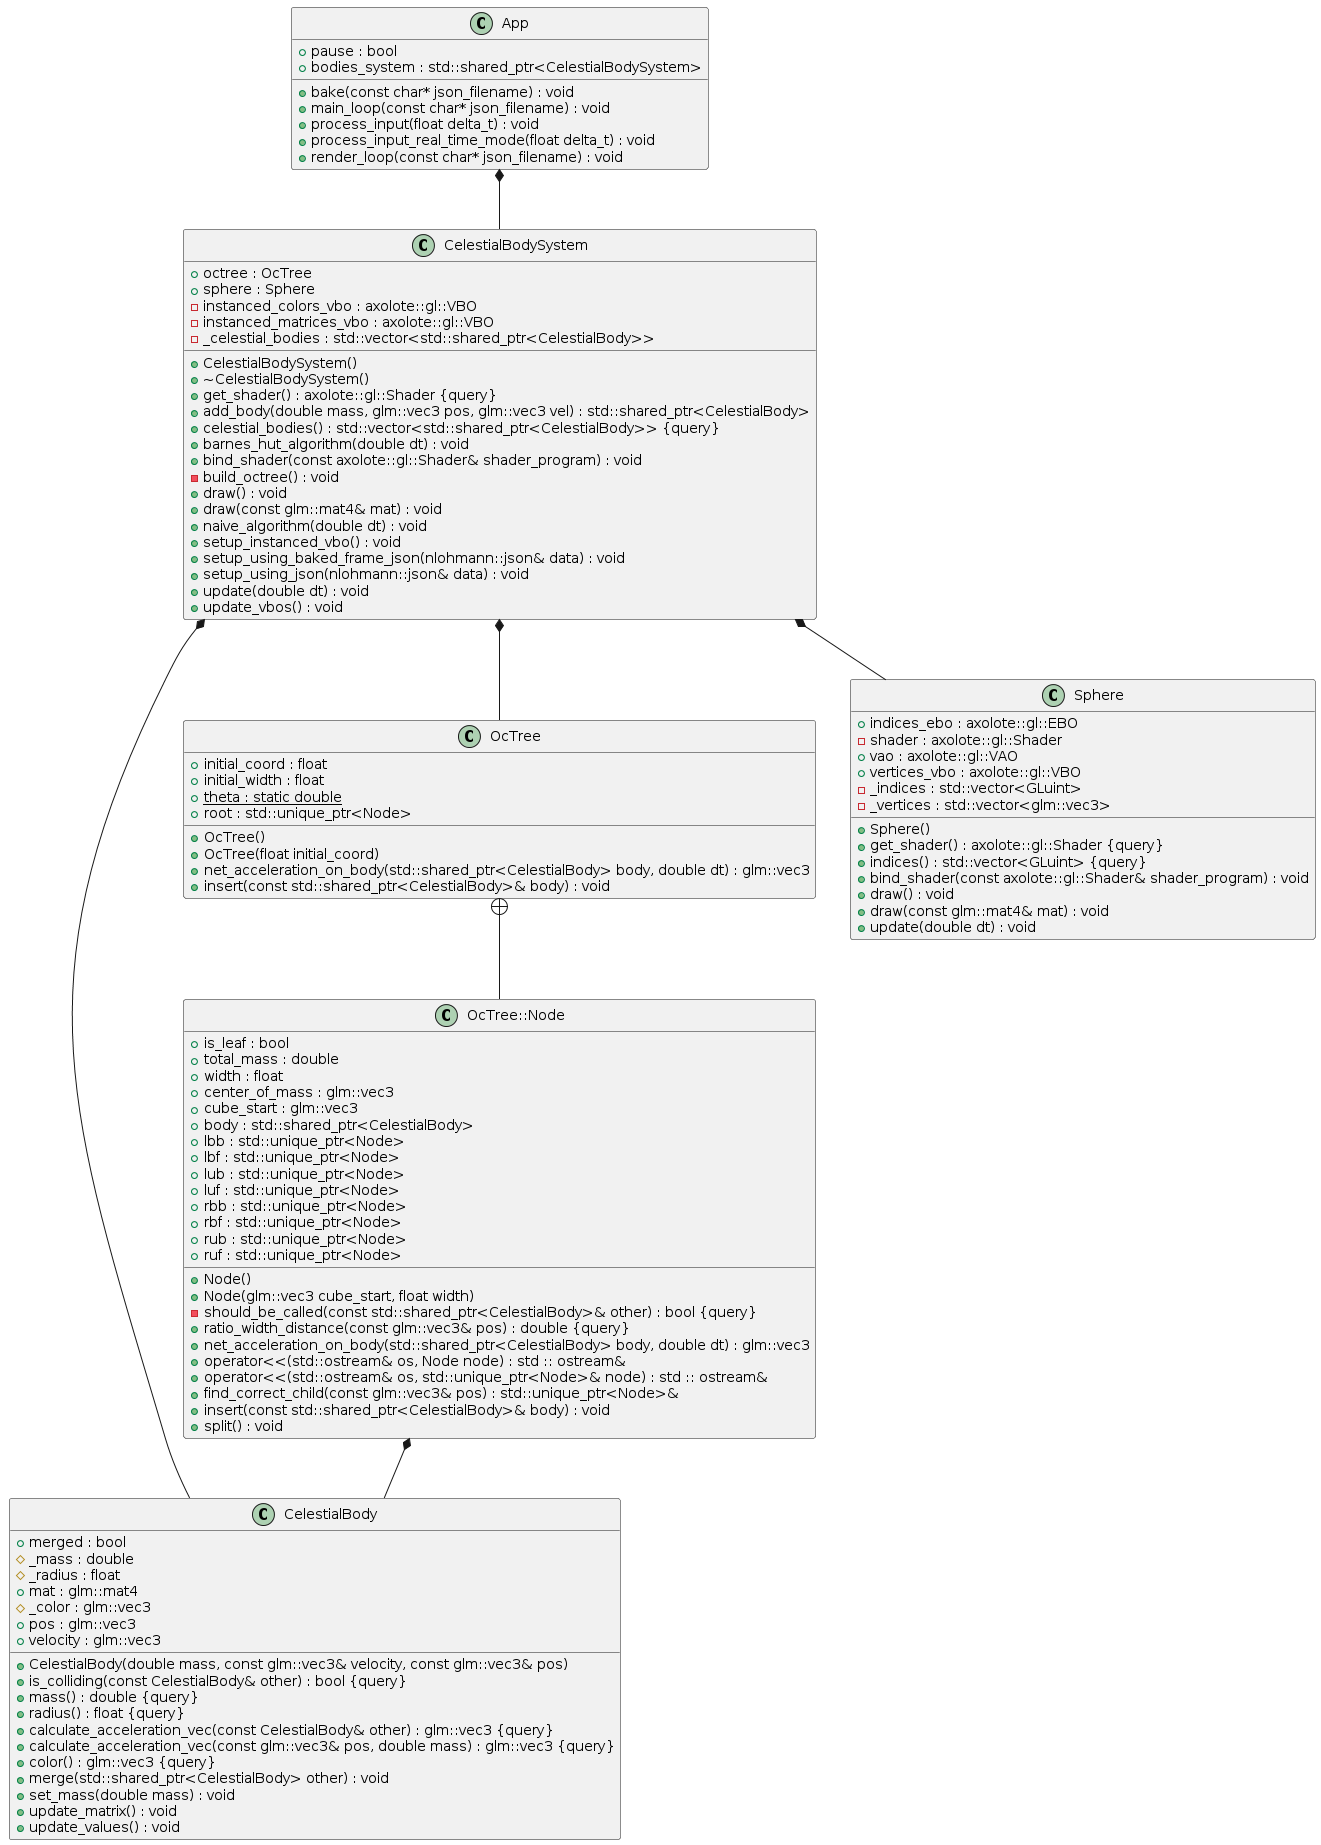

The diagram above was rendered by PlantUML. Its source (embedded in the PNG):
@startuml
/' Objects '/

class App {
	+pause : bool
	+bodies_system : std::shared_ptr<CelestialBodySystem>
	+bake(const char* json_filename) : void
	+main_loop(const char* json_filename) : void
	+process_input(float delta_t) : void
	+process_input_real_time_mode(float delta_t) : void
	+render_loop(const char* json_filename) : void
}


class CelestialBody {
	+CelestialBody(double mass, const glm::vec3& velocity, const glm::vec3& pos)
	+is_colliding(const CelestialBody& other) : bool {query}
	+merged : bool
	#_mass : double
	+mass() : double {query}
	#_radius : float
	+radius() : float {query}
	+mat : glm::mat4
	#_color : glm::vec3
	+calculate_acceleration_vec(const CelestialBody& other) : glm::vec3 {query}
	+calculate_acceleration_vec(const glm::vec3& pos, double mass) : glm::vec3 {query}
	+color() : glm::vec3 {query}
	+pos : glm::vec3
	+velocity : glm::vec3
	+merge(std::shared_ptr<CelestialBody> other) : void
	+set_mass(double mass) : void
	+update_matrix() : void
	+update_values() : void
}


class CelestialBodySystem {
	+CelestialBodySystem()
	+~CelestialBodySystem()
	+octree : OcTree
	+sphere : Sphere
	+get_shader() : axolote::gl::Shader {query}
	-instanced_colors_vbo : axolote::gl::VBO
	-instanced_matrices_vbo : axolote::gl::VBO
	+add_body(double mass, glm::vec3 pos, glm::vec3 vel) : std::shared_ptr<CelestialBody>
	-_celestial_bodies : std::vector<std::shared_ptr<CelestialBody>>
	+celestial_bodies() : std::vector<std::shared_ptr<CelestialBody>> {query}
	+barnes_hut_algorithm(double dt) : void
	+bind_shader(const axolote::gl::Shader& shader_program) : void
	-build_octree() : void
	+draw() : void
	+draw(const glm::mat4& mat) : void
	+naive_algorithm(double dt) : void
	+setup_instanced_vbo() : void
	+setup_using_baked_frame_json(nlohmann::json& data) : void
	+setup_using_json(nlohmann::json& data) : void
	+update(double dt) : void
	+update_vbos() : void
}


class OcTree {
	+OcTree()
	+OcTree(float initial_coord)
	+initial_coord : float
	+initial_width : float
	+net_acceleration_on_body(std::shared_ptr<CelestialBody> body, double dt) : glm::vec3
	+{static} theta : static double
	+root : std::unique_ptr<Node>
	+insert(const std::shared_ptr<CelestialBody>& body) : void
}


class OcTree::Node {
	+Node()
	+Node(glm::vec3 cube_start, float width)
	+is_leaf : bool
	-should_be_called(const std::shared_ptr<CelestialBody>& other) : bool {query}
	+ratio_width_distance(const glm::vec3& pos) : double {query}
	+total_mass : double
	+width : float
	+center_of_mass : glm::vec3
	+cube_start : glm::vec3
	+net_acceleration_on_body(std::shared_ptr<CelestialBody> body, double dt) : glm::vec3
	+operator<<(std::ostream& os, Node node) : std :: ostream&
	+operator<<(std::ostream& os, std::unique_ptr<Node>& node) : std :: ostream&
	+body : std::shared_ptr<CelestialBody>
	+lbb : std::unique_ptr<Node>
	+lbf : std::unique_ptr<Node>
	+lub : std::unique_ptr<Node>
	+luf : std::unique_ptr<Node>
	+rbb : std::unique_ptr<Node>
	+rbf : std::unique_ptr<Node>
	+rub : std::unique_ptr<Node>
	+ruf : std::unique_ptr<Node>
	+find_correct_child(const glm::vec3& pos) : std::unique_ptr<Node>&
	+insert(const std::shared_ptr<CelestialBody>& body) : void
	+split() : void
}


class Sphere {
	+Sphere()
	+indices_ebo : axolote::gl::EBO
	+get_shader() : axolote::gl::Shader {query}
	-shader : axolote::gl::Shader
	+vao : axolote::gl::VAO
	+vertices_vbo : axolote::gl::VBO
	-_indices : std::vector<GLuint>
	+indices() : std::vector<GLuint> {query}
	-_vertices : std::vector<glm::vec3>
	+bind_shader(const axolote::gl::Shader& shader_program) : void
	+draw() : void
	+draw(const glm::mat4& mat) : void
	+update(double dt) : void
}





/' Inheritance relationships '/




/' Aggregation relationships '/

App *-- CelestialBodySystem


CelestialBodySystem *-- CelestialBody


CelestialBodySystem *-- OcTree


CelestialBodySystem *-- Sphere


OcTree::Node *-- CelestialBody






/' Nested objects '/

OcTree +-- OcTree::Node
@enduml